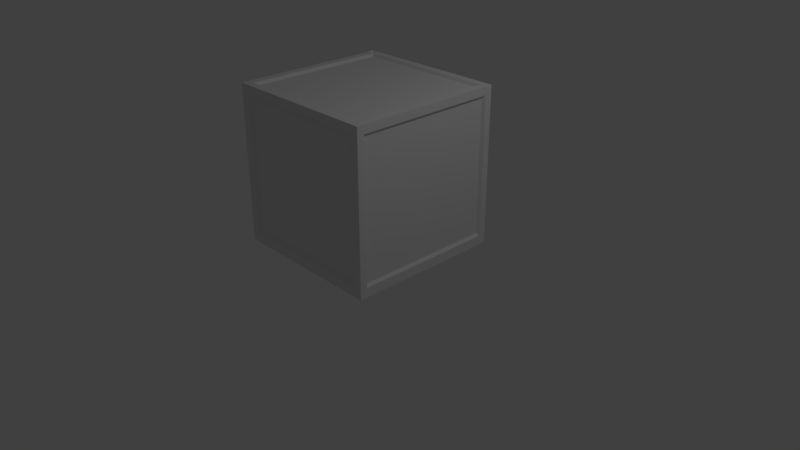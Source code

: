 # Source: Caisse.blend  (saved by Blender 2.79.0; exported with 4.5.12 LTS)
import bpy
from mathutils import Matrix  # noqa: F401  (used for matrix-valued properties, if any)

bpy.ops.wm.read_factory_settings(use_empty=True)
scene = bpy.context.scene
scene.name = 'Scene'

# ---- collections
col_collection_1 = bpy.data.collections.new('Collection 1'); scene.collection.children.link(col_collection_1)

# ---- materials (node trees are filled in below, after node groups)
mat_material = bpy.data.materials.new('Material')
mat_material.alpha_threshold = 0.0
mat_material.use_transparent_shadow = False
mat_material.roughness = 0.5
mat_material.line_color = (0.0, 0.0, 0.0, 1.0)

# ---- material node trees

# ---- world
world_world = bpy.data.worlds.new('World'); scene.world = world_world
world_world.color = (0.05088, 0.05088, 0.05088)
world_world.use_sun_shadow = False
world_world.sun_shadow_jitter_overblur = 0.0
world_world.cycles.sampling_method = 'MANUAL'

# ---- cameras
cam_camera = bpy.data.cameras.new('Camera')
cam_camera.clip_end = 100.0
cam_camera.lens = 35.0
cam_camera.sensor_width = 32.0
cam_camera.sensor_height = 18.0
cam_camera.ortho_scale = 7.314
cam_camera.dof.focus_distance = 0.0
cam_camera.dof.aperture_fstop = 128.0

# ---- lights
light_lamp = bpy.data.lights.new('Lamp', 'POINT')
light_lamp.transmission_factor = 0.0
light_lamp.cutoff_distance = 30.0
light_lamp.energy = 100.0
light_lamp.shadow_buffer_clip_start = 1.001
light_lamp.shadow_soft_size = 0.1
light_lamp.shadow_maximum_resolution = 0.006
light_lamp.use_absolute_resolution = True

# ---- meshes
me_cube = bpy.data.meshes.new('Cube')
me_cube.from_pydata([(1.0, -1.0, -1.0), (-1.0, 1.0, 1.0), (1.0, -0.9106, -1.0), (-1.0, 0.9106, 1.0), (-1.0, -0.9106, 0.8965), (-1.0, -0.9106, -0.8789), (-1.0, 0.9106, 0.8965), (-1.0, 0.9106, -0.8789), (1.0, 0.9106, 0.8965), (1.0, 0.9106, -0.8789), (1.0, -0.9106, 0.8965), (1.0, -0.9106, -0.8789), (0.9004, -1.0, -1.0), (-0.9004, 1.0, 1.0), (-0.9004, 0.9106, 1.0), (0.9004, 0.9106, 1.0), (-0.9004, -0.9106, 1.0), (0.9004, -0.9106, 1.0), (0.9004, 0.9106, -1.0), (-0.9004, 0.9106, -1.0), (0.9004, -0.9106, -1.0), (-0.9004, -0.9106, -1.0), (0.9004, 1.0, 0.8965), (-0.9004, 1.0, 0.8965), (0.9004, 1.0, -0.8789), (-0.9004, 1.0, -0.8789), (0.9004, -1.0, -0.8789), (-0.9004, -1.0, -0.8789), (0.9004, -1.0, 0.8965), (-0.9004, -1.0, 0.8965), (1.035, -0.9427, -1.035), (1.035, -1.035, -1.035), (-0.9322, 1.035, -1.035), (-1.035, 1.035, -1.035), (1.035, 1.035, 0.928), (1.035, 1.035, 1.035), (-0.9322, -1.035, -1.035), (-1.035, -1.035, -1.035), (1.035, -1.035, 0.928), (1.035, -1.035, 1.035), (-1.035, 0.9427, -1.035), (-1.035, -1.035, 0.928), (-1.035, -1.035, 1.035), (-1.035, 1.035, 0.928), (-1.035, 1.035, 1.035), (1.035, -0.9427, 1.035), (-0.9322, 1.035, 1.035), (-0.9322, -1.035, 1.035), (-1.035, 0.9427, 1.035), (1.035, 1.035, -1.035), (1.035, 0.9427, -1.035), (-1.035, -0.9427, -1.035), (1.035, 0.9427, 1.035), (-1.035, -0.9427, 1.035), (-1.035, -0.9427, -0.9101), (-1.035, 0.9427, -0.9101), (1.035, 0.9427, -0.9101), (1.035, -0.9427, -0.9101), (0.9322, 0.9427, 1.035), (0.9322, -0.9427, 1.035), (-0.9322, 0.9427, -1.035), (-0.9322, -0.9427, -1.035), (1.035, 1.035, -0.9101), (1.035, -1.035, -0.9101), (-1.035, -1.035, -0.9101), (-1.035, 1.035, -0.9101), (-1.035, -0.9427, 0.928), (-1.035, 0.9427, 0.928), (1.035, 0.9427, 0.928), (1.035, -0.9427, 0.928), (-0.9322, 1.035, 0.928), (-0.9322, 1.035, -0.9101), (-0.9322, -1.035, -0.9101), (-0.9322, -1.035, 0.928), (0.9322, 1.035, -1.035), (0.9322, -1.035, -1.035), (0.9322, 1.035, 1.035), (0.9322, -1.035, 1.035), (-0.9322, 0.9427, 1.035), (-0.9322, -0.9427, 1.035), (0.9322, 0.9427, -1.035), (0.9322, -0.9427, -1.035), (0.9322, 1.035, 0.928), (0.9322, 1.035, -0.9101), (0.9322, -1.035, -0.9101), (0.9322, -1.035, 0.928)], [], [(13, 1, 3, 14), (9, 8, 10, 11), (19, 21, 61, 60), (7, 6, 67, 55), (20, 12, 75, 81), (5, 4, 6, 7), (25, 24, 83, 71), (20, 18, 80, 81), (3, 1, 44, 48), (4, 5, 54, 66), (22, 23, 70, 82), (1, 13, 46, 44), (6, 4, 66, 67), (23, 25, 71, 70), (12, 0, 31, 75), (21, 20, 81, 61), (5, 7, 55, 54), (26, 28, 29, 27), (24, 22, 82, 83), (2, 20, 81, 30), (18, 19, 60, 80), (22, 24, 25, 23), (13, 14, 78, 46), (10, 8, 68, 69), (27, 29, 73, 72), (18, 20, 21, 19), (17, 16, 79, 59), (9, 11, 57, 56), (28, 26, 84, 85), (15, 14, 16, 17), (16, 14, 78, 79), (11, 10, 69, 57), (29, 28, 85, 73), (15, 17, 59, 58), (14, 15, 58, 78), (14, 3, 48, 78), (8, 9, 56, 68), (26, 27, 72, 84), (2, 0, 12, 20), (0, 2, 30, 31), (61, 36, 37, 51), (79, 53, 42, 47), (69, 45, 39, 38), (73, 47, 42, 41), (67, 48, 44, 43), (71, 32, 33, 65), (41, 42, 53, 66), (66, 53, 48, 67), (34, 35, 52, 68), (68, 52, 45, 69), (78, 48, 53, 79), (32, 60, 40, 33), (60, 61, 51, 40), (50, 56, 57, 30), (49, 62, 56, 50), (62, 34, 68, 56), (51, 54, 55, 40), (37, 64, 54, 51), (64, 41, 66, 54), (46, 70, 43, 44), (70, 71, 65, 43), (40, 55, 65, 33), (55, 67, 43, 65), (36, 72, 64, 37), (72, 73, 41, 64), (30, 57, 63, 31), (57, 69, 38, 63), (63, 38, 85, 84), (31, 63, 84, 75), (75, 84, 72, 36), (34, 62, 83, 82), (35, 34, 82, 76), (76, 82, 70, 46), (50, 30, 81, 80), (49, 50, 80, 74), (74, 80, 60, 32), (52, 58, 59, 45), (35, 76, 58, 52), (76, 46, 78, 58), (62, 49, 74, 83), (83, 74, 32, 71), (38, 39, 77, 85), (85, 77, 47, 73), (45, 59, 77, 39), (59, 79, 47, 77), (81, 75, 36, 61)])
me_cube.materials.append(mat_material)
me_cube.use_remesh_preserve_volume = False
me_cube.use_remesh_preserve_attributes = False
me_cube.use_mirror_vertex_groups = False
me_cube.update()

# ---- objects
ob_cube = bpy.data.objects.new('Cube', me_cube)
ob_lamp = bpy.data.objects.new('Lamp', light_lamp)
ob_camera = bpy.data.objects.new('Camera', cam_camera)

# ---- transforms, parenting, visibility, modifiers, constraints
ob_cube.location = (0.0, 0.0, 1.227)
ob_cube.lock_rotations_4d = False
ob_cube.empty_display_type = 'ARROWS'
ob_cube.lineart.crease_threshold = 0.0
ob_lamp.location = (4.076, 1.005, 5.904)
ob_lamp.rotation_euler = (0.6503, 0.05522, 1.866)
ob_lamp.lock_rotations_4d = False
ob_lamp.empty_display_type = 'ARROWS'
ob_lamp.color = (0.0, 0.0, 0.0, 0.0)
ob_lamp.lineart.crease_threshold = 0.0
ob_camera.location = (7.481, -6.508, 5.344)
ob_camera.rotation_euler = (1.109, 0.0, 0.8149)
ob_camera.lock_rotations_4d = False
ob_camera.empty_display_type = 'ARROWS'
ob_camera.color = (0.0, 0.0, 0.0, 0.0)
ob_camera.display_type = 'WIRE'
ob_camera.lineart.crease_threshold = 0.0

# ---- collection membership
col_collection_1.objects.link(ob_cube)
col_collection_1.objects.link(ob_lamp)
col_collection_1.objects.link(ob_camera)

# ---- scene / render settings (as saved in the file)
scene.camera = ob_camera
scene.frame_start = 1; scene.frame_end = 250; scene.frame_set(1)
scene.render.engine = 'BLENDER_EEVEE_NEXT'
scene.render.resolution_percentage = 50
scene.render.dither_intensity = 0.0
scene.cycles.use_denoising = False
scene.cycles.samples = 128
scene.cycles.sampling_pattern = 'TABULATED_SOBOL'
scene.cycles.use_adaptive_sampling = False
scene.cycles.use_light_tree = False
scene.cycles.blur_glossy = 0.0
scene.cycles.sample_clamp_indirect = 0.0
scene.view_settings.view_transform = 'Standard'
bpy.context.view_layer.update()
